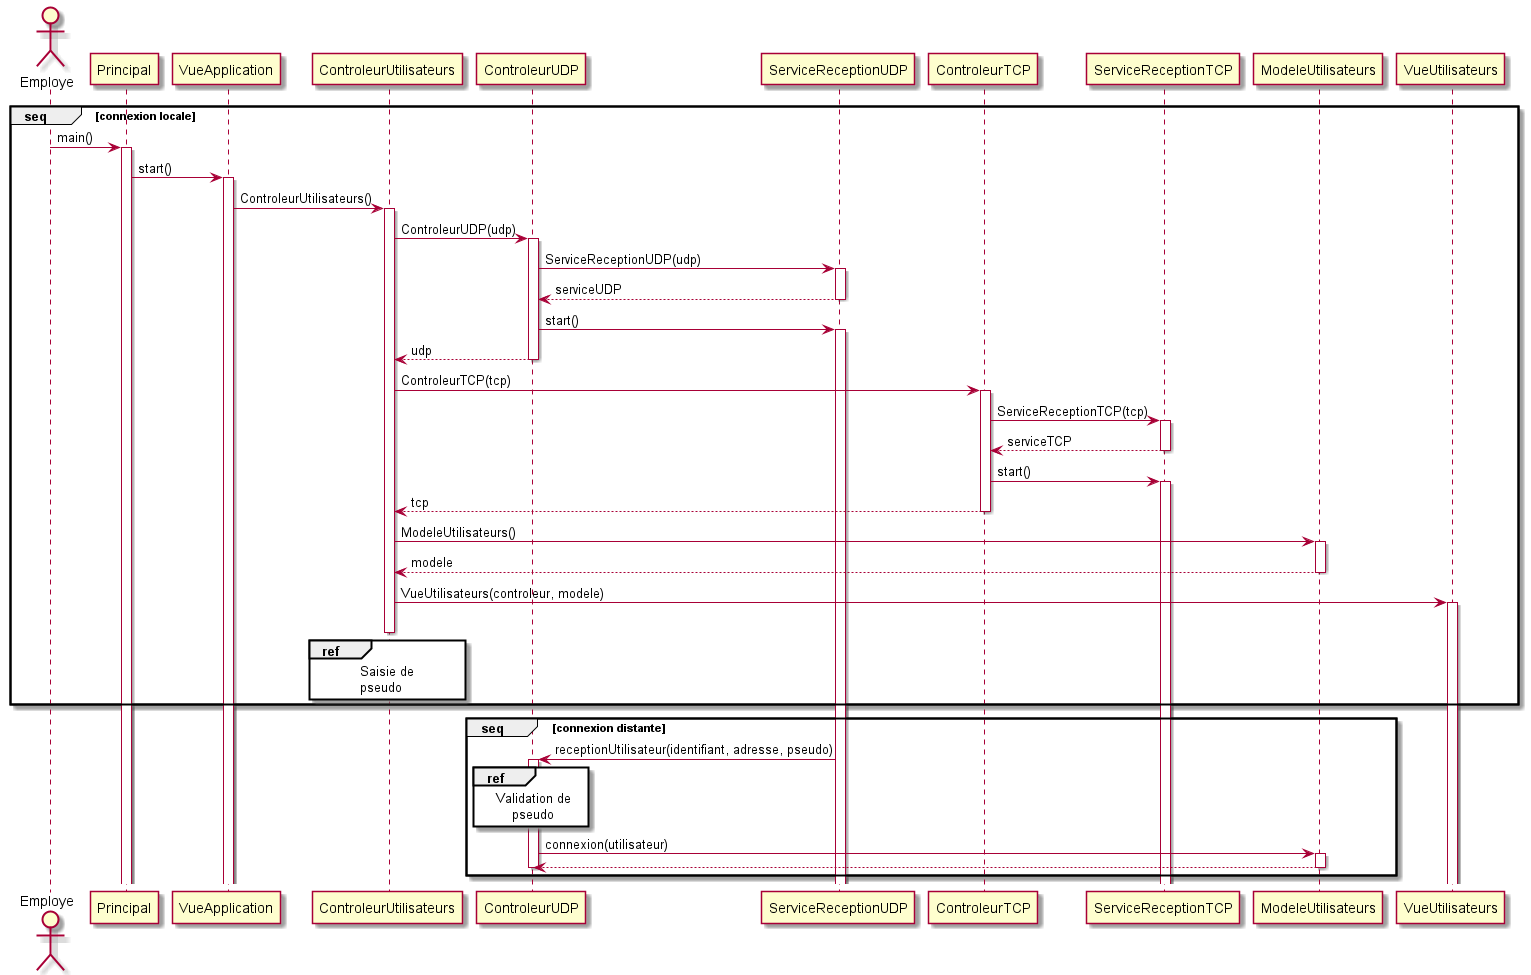

The diagram above was rendered by PlantUML. Its source (embedded in the PNG):
@startuml Connexion
actor Employe
group seq [connexion locale]
    Employe -> Principal : main()
    activate Principal
    Principal -> VueApplication : start()
    activate VueApplication 
    VueApplication -> ControleurUtilisateurs : ControleurUtilisateurs()
    activate ControleurUtilisateurs
    ControleurUtilisateurs -> ControleurUDP : ControleurUDP(udp)
    activate ControleurUDP
    ControleurUDP -> ServiceReceptionUDP : ServiceReceptionUDP(udp)
    activate ServiceReceptionUDP
    ServiceReceptionUDP --> ControleurUDP : serviceUDP
    deactivate ServiceReceptionUDP
    ControleurUDP -> ServiceReceptionUDP : start()
    activate ServiceReceptionUDP
    ControleurUDP --> ControleurUtilisateurs : udp
    deactivate ControleurUDP
    ControleurUtilisateurs -> ControleurTCP : ControleurTCP(tcp)
    activate ControleurTCP
    ControleurTCP -> ServiceReceptionTCP : ServiceReceptionTCP(tcp)
    activate ServiceReceptionTCP
    ServiceReceptionTCP --> ControleurTCP : serviceTCP
    deactivate ServiceReceptionTCP
    ControleurTCP -> ServiceReceptionTCP : start()
    activate ServiceReceptionTCP
    ControleurTCP --> ControleurUtilisateurs : tcp
    deactivate ControleurTCP
    ControleurUtilisateurs -> ModeleUtilisateurs : ModeleUtilisateurs()
    activate ModeleUtilisateurs
    ModeleUtilisateurs --> ControleurUtilisateurs : modele
    deactivate ModeleUtilisateurs
    ControleurUtilisateurs -> VueUtilisateurs : VueUtilisateurs(controleur, modele)
    activate VueUtilisateurs
    ref over ControleurUtilisateurs
        Saisie de 
        pseudo
    end ref
    deactivate ControleurUtilisateurs
end
group seq [connexion distante]
    ServiceReceptionUDP -> ControleurUDP : receptionUtilisateur(identifiant, adresse, pseudo)
    activate ControleurUDP
    ref over ControleurUDP
        Validation de
            pseudo
    end ref
    ControleurUDP -> ModeleUtilisateurs : connexion(utilisateur)
    activate ModeleUtilisateurs
    ModeleUtilisateurs --> ControleurUDP
    deactivate ModeleUtilisateurs
    deactivate ControleurUDP
end
@enduml